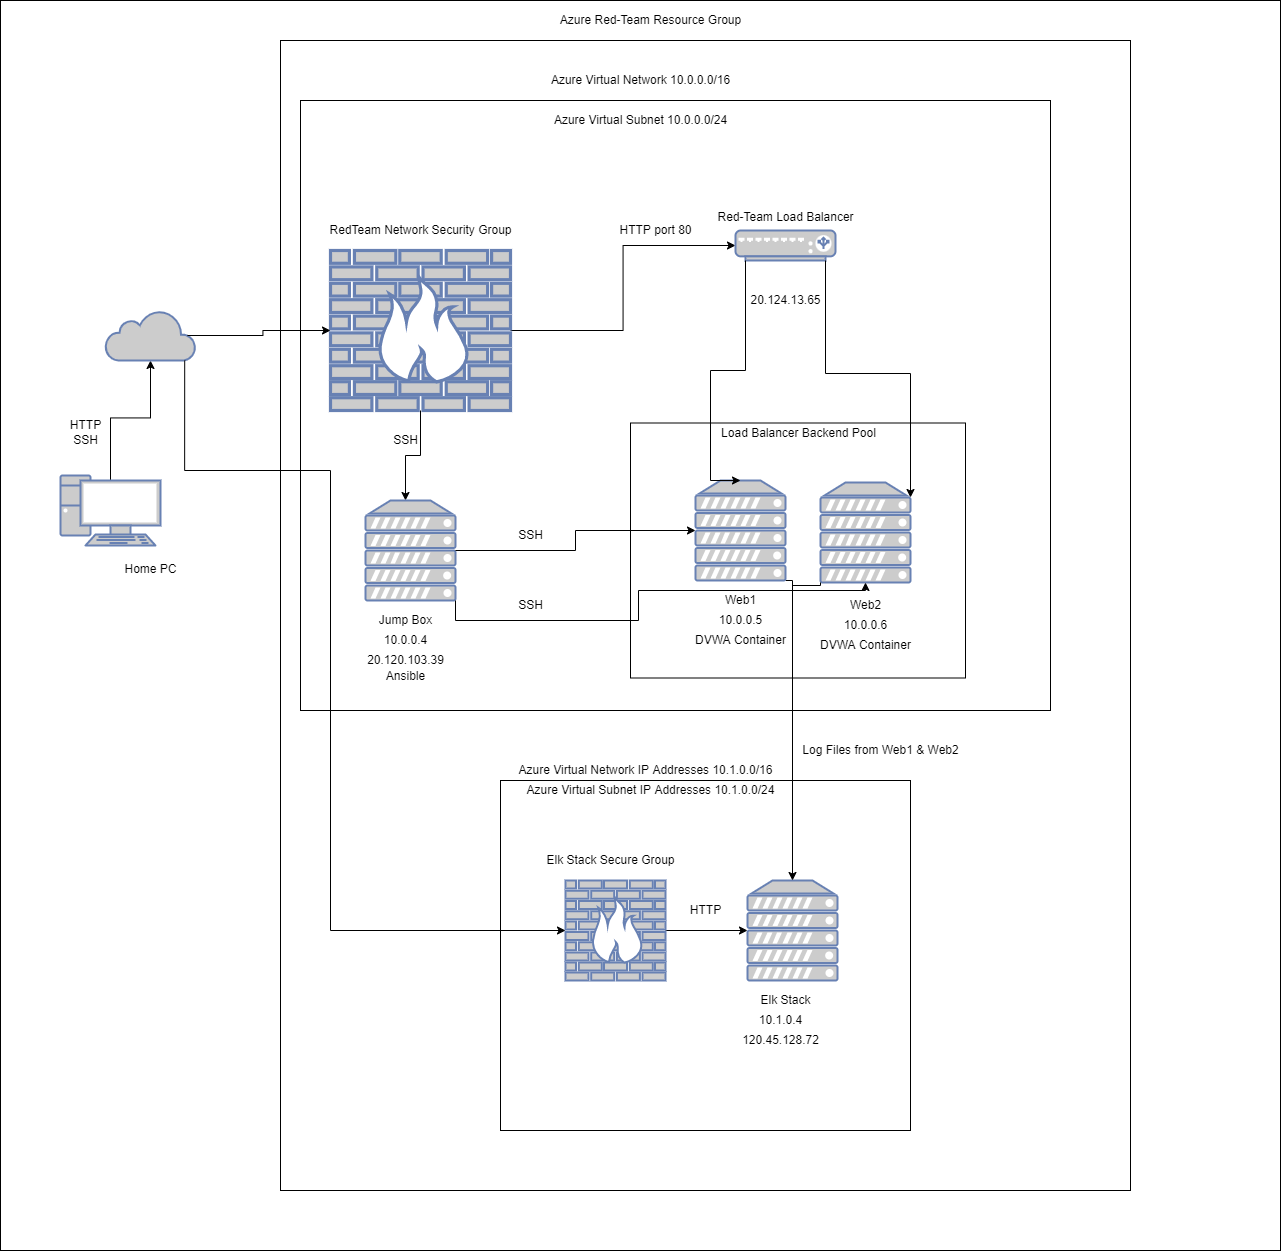

The diagram above was exported from draw.io. Its source (the exported page's mxGraphModel, read from the mxfile embedded in the PNG):
<mxGraphModel dx="3731" dy="1017" grid="1" gridSize="10" guides="1" tooltips="1" connect="1" arrows="1" fold="1" page="1" pageScale="1" pageWidth="850" pageHeight="1100" math="0" shadow="0">
  <root>
    <mxCell id="0" />
    <mxCell id="1" parent="0" />
    <mxCell id="9dCBEYKidR3YMgof5djm-1" value="" style="whiteSpace=wrap;html=1;" vertex="1" parent="1">
      <mxGeometry x="-1680" y="40" width="1280" height="1250" as="geometry" />
    </mxCell>
    <mxCell id="8LGpEH_3Cew_r3uoXo-5-4" style="edgeStyle=orthogonalEdgeStyle;rounded=0;orthogonalLoop=1;jettySize=auto;html=1;exitX=0.5;exitY=0.07;exitDx=0;exitDy=0;exitPerimeter=0;entryX=0.5;entryY=1;entryDx=0;entryDy=0;entryPerimeter=0;" parent="1" source="8LGpEH_3Cew_r3uoXo-5-2" target="8LGpEH_3Cew_r3uoXo-5-3" edge="1">
      <mxGeometry relative="1" as="geometry" />
    </mxCell>
    <mxCell id="8LGpEH_3Cew_r3uoXo-5-2" value="" style="fontColor=#0066CC;verticalAlign=top;verticalLabelPosition=bottom;labelPosition=center;align=center;html=1;outlineConnect=0;fillColor=#CCCCCC;strokeColor=#6881B3;gradientColor=none;gradientDirection=north;strokeWidth=2;shape=mxgraph.networks.pc;" parent="1" vertex="1">
      <mxGeometry x="-1620" y="515" width="100" height="70" as="geometry" />
    </mxCell>
    <mxCell id="8LGpEH_3Cew_r3uoXo-5-3" value="" style="html=1;outlineConnect=0;fillColor=#CCCCCC;strokeColor=#6881B3;gradientColor=none;gradientDirection=north;strokeWidth=2;shape=mxgraph.networks.cloud;fontColor=#ffffff;" parent="1" vertex="1">
      <mxGeometry x="-1575" y="350" width="90" height="50" as="geometry" />
    </mxCell>
    <mxCell id="8LGpEH_3Cew_r3uoXo-5-5" value="" style="whiteSpace=wrap;html=1;" parent="1" vertex="1">
      <mxGeometry x="-1400" y="80" width="850" height="1150" as="geometry" />
    </mxCell>
    <mxCell id="8LGpEH_3Cew_r3uoXo-5-6" value="Azure Red-Team Resource Group" style="text;html=1;align=center;verticalAlign=middle;resizable=0;points=[];autosize=1;strokeColor=none;fillColor=none;" parent="1" vertex="1">
      <mxGeometry x="-1130" y="50" width="200" height="20" as="geometry" />
    </mxCell>
    <mxCell id="8LGpEH_3Cew_r3uoXo-5-8" value="" style="whiteSpace=wrap;html=1;" parent="1" vertex="1">
      <mxGeometry x="-1380" y="140" width="750" height="610" as="geometry" />
    </mxCell>
    <mxCell id="8LGpEH_3Cew_r3uoXo-5-9" value="RedTeam Network Security Group" style="text;html=1;resizable=0;autosize=1;align=center;verticalAlign=middle;points=[];fillColor=none;strokeColor=none;rounded=0;" parent="1" vertex="1">
      <mxGeometry x="-1360" y="260" width="200" height="20" as="geometry" />
    </mxCell>
    <mxCell id="U4dw4zlou8ah-x8T9FQv-2" style="edgeStyle=orthogonalEdgeStyle;rounded=0;orthogonalLoop=1;jettySize=auto;html=1;exitX=0.5;exitY=1;exitDx=0;exitDy=0;exitPerimeter=0;" parent="1" source="8LGpEH_3Cew_r3uoXo-5-12" edge="1">
      <mxGeometry relative="1" as="geometry">
        <mxPoint x="-1275" y="540" as="targetPoint" />
      </mxGeometry>
    </mxCell>
    <mxCell id="U4dw4zlou8ah-x8T9FQv-3" style="edgeStyle=orthogonalEdgeStyle;rounded=0;orthogonalLoop=1;jettySize=auto;html=1;exitX=1;exitY=0.5;exitDx=0;exitDy=0;exitPerimeter=0;entryX=0;entryY=0.5;entryDx=0;entryDy=0;entryPerimeter=0;" parent="1" source="8LGpEH_3Cew_r3uoXo-5-12" target="8LGpEH_3Cew_r3uoXo-5-14" edge="1">
      <mxGeometry relative="1" as="geometry" />
    </mxCell>
    <mxCell id="8LGpEH_3Cew_r3uoXo-5-12" value="" style="fontColor=#0066CC;verticalAlign=top;verticalLabelPosition=bottom;labelPosition=center;align=center;html=1;outlineConnect=0;fillColor=#CCCCCC;strokeColor=#6881B3;gradientColor=none;gradientDirection=north;strokeWidth=2;shape=mxgraph.networks.firewall;" parent="1" vertex="1">
      <mxGeometry x="-1350" y="290" width="180" height="160" as="geometry" />
    </mxCell>
    <mxCell id="8LGpEH_3Cew_r3uoXo-5-14" value="" style="fontColor=#0066CC;verticalAlign=top;verticalLabelPosition=bottom;labelPosition=center;align=center;html=1;outlineConnect=0;fillColor=#CCCCCC;strokeColor=#6881B3;gradientColor=none;gradientDirection=north;strokeWidth=2;shape=mxgraph.networks.load_balancer;" parent="1" vertex="1">
      <mxGeometry x="-945" y="270" width="100" height="30" as="geometry" />
    </mxCell>
    <mxCell id="U4dw4zlou8ah-x8T9FQv-4" value="" style="fontColor=#0066CC;verticalAlign=top;verticalLabelPosition=bottom;labelPosition=center;align=center;html=1;outlineConnect=0;fillColor=#CCCCCC;strokeColor=#6881B3;gradientColor=none;gradientDirection=north;strokeWidth=2;shape=mxgraph.networks.server;" parent="1" vertex="1">
      <mxGeometry x="-1315" y="540" width="90" height="100" as="geometry" />
    </mxCell>
    <mxCell id="U4dw4zlou8ah-x8T9FQv-1" style="edgeStyle=orthogonalEdgeStyle;rounded=0;orthogonalLoop=1;jettySize=auto;html=1;exitX=0.91;exitY=0.5;exitDx=0;exitDy=0;exitPerimeter=0;" parent="1" source="8LGpEH_3Cew_r3uoXo-5-3" target="8LGpEH_3Cew_r3uoXo-5-12" edge="1">
      <mxGeometry relative="1" as="geometry" />
    </mxCell>
    <mxCell id="U4dw4zlou8ah-x8T9FQv-9" value="Jump Box" style="text;html=1;resizable=0;autosize=1;align=center;verticalAlign=middle;points=[];fillColor=none;strokeColor=none;rounded=0;" parent="1" vertex="1">
      <mxGeometry x="-1310" y="650" width="70" height="20" as="geometry" />
    </mxCell>
    <mxCell id="U4dw4zlou8ah-x8T9FQv-10" value="10.0.0.4" style="text;html=1;resizable=0;autosize=1;align=center;verticalAlign=middle;points=[];fillColor=none;strokeColor=none;rounded=0;" parent="1" vertex="1">
      <mxGeometry x="-1305" y="670" width="60" height="20" as="geometry" />
    </mxCell>
    <mxCell id="U4dw4zlou8ah-x8T9FQv-11" value="Ansible" style="text;html=1;resizable=0;autosize=1;align=center;verticalAlign=middle;points=[];fillColor=none;strokeColor=none;rounded=0;" parent="1" vertex="1">
      <mxGeometry x="-1300" y="706" width="50" height="20" as="geometry" />
    </mxCell>
    <mxCell id="U4dw4zlou8ah-x8T9FQv-18" value="Red-Team Load Balancer" style="text;html=1;resizable=0;autosize=1;align=center;verticalAlign=middle;points=[];fillColor=none;strokeColor=none;rounded=0;" parent="1" vertex="1">
      <mxGeometry x="-970" y="247" width="150" height="20" as="geometry" />
    </mxCell>
    <mxCell id="U4dw4zlou8ah-x8T9FQv-19" value="20.124.13.65" style="text;html=1;resizable=0;autosize=1;align=center;verticalAlign=middle;points=[];fillColor=none;strokeColor=none;rounded=0;" parent="1" vertex="1">
      <mxGeometry x="-940" y="330" width="90" height="20" as="geometry" />
    </mxCell>
    <mxCell id="U4dw4zlou8ah-x8T9FQv-21" value="SSH" style="text;html=1;resizable=0;autosize=1;align=center;verticalAlign=middle;points=[];fillColor=none;strokeColor=none;rounded=0;" parent="1" vertex="1">
      <mxGeometry x="-1295" y="470" width="40" height="20" as="geometry" />
    </mxCell>
    <mxCell id="U4dw4zlou8ah-x8T9FQv-24" value="HTTP" style="text;html=1;resizable=0;autosize=1;align=center;verticalAlign=middle;points=[];fillColor=none;strokeColor=none;rounded=0;" parent="1" vertex="1">
      <mxGeometry x="-1620" y="455" width="50" height="20" as="geometry" />
    </mxCell>
    <mxCell id="U4dw4zlou8ah-x8T9FQv-25" value="SSH" style="text;html=1;resizable=0;autosize=1;align=center;verticalAlign=middle;points=[];fillColor=none;strokeColor=none;rounded=0;" parent="1" vertex="1">
      <mxGeometry x="-1615" y="470" width="40" height="20" as="geometry" />
    </mxCell>
    <mxCell id="U4dw4zlou8ah-x8T9FQv-26" value="" style="whiteSpace=wrap;html=1;" parent="1" vertex="1">
      <mxGeometry x="-1050" y="462.5" width="335" height="255" as="geometry" />
    </mxCell>
    <mxCell id="U4dw4zlou8ah-x8T9FQv-8" style="edgeStyle=orthogonalEdgeStyle;rounded=0;orthogonalLoop=1;jettySize=auto;html=1;exitX=0.9;exitY=1;exitDx=0;exitDy=0;exitPerimeter=0;entryX=1;entryY=0.15;entryDx=0;entryDy=0;entryPerimeter=0;" parent="1" source="8LGpEH_3Cew_r3uoXo-5-14" target="U4dw4zlou8ah-x8T9FQv-6" edge="1">
      <mxGeometry relative="1" as="geometry">
        <Array as="points">
          <mxPoint x="-855" y="413" />
          <mxPoint x="-770" y="413" />
        </Array>
      </mxGeometry>
    </mxCell>
    <mxCell id="z7RwC9VqebDVq2OEpu2X-8" style="edgeStyle=orthogonalEdgeStyle;rounded=0;orthogonalLoop=1;jettySize=auto;html=1;exitX=1;exitY=1;exitDx=0;exitDy=0;exitPerimeter=0;entryX=0.5;entryY=0;entryDx=0;entryDy=0;entryPerimeter=0;" parent="1" source="U4dw4zlou8ah-x8T9FQv-5" target="z7RwC9VqebDVq2OEpu2X-1" edge="1">
      <mxGeometry relative="1" as="geometry">
        <mxPoint x="-895" y="730" as="sourcePoint" />
        <Array as="points">
          <mxPoint x="-888" y="620" />
        </Array>
      </mxGeometry>
    </mxCell>
    <mxCell id="U4dw4zlou8ah-x8T9FQv-5" value="" style="fontColor=#0066CC;verticalAlign=top;verticalLabelPosition=bottom;labelPosition=center;align=center;html=1;outlineConnect=0;fillColor=#CCCCCC;strokeColor=#6881B3;gradientColor=none;gradientDirection=north;strokeWidth=2;shape=mxgraph.networks.server;" parent="1" vertex="1">
      <mxGeometry x="-985" y="520" width="90" height="100" as="geometry" />
    </mxCell>
    <mxCell id="U4dw4zlou8ah-x8T9FQv-6" value="" style="fontColor=#0066CC;verticalAlign=top;verticalLabelPosition=bottom;labelPosition=center;align=center;html=1;outlineConnect=0;fillColor=#CCCCCC;strokeColor=#6881B3;gradientColor=none;gradientDirection=north;strokeWidth=2;shape=mxgraph.networks.server;" parent="1" vertex="1">
      <mxGeometry x="-860" y="522" width="90" height="100" as="geometry" />
    </mxCell>
    <mxCell id="U4dw4zlou8ah-x8T9FQv-12" value="Web1" style="text;html=1;resizable=0;autosize=1;align=center;verticalAlign=middle;points=[];fillColor=none;strokeColor=none;rounded=0;" parent="1" vertex="1">
      <mxGeometry x="-965" y="630" width="50" height="20" as="geometry" />
    </mxCell>
    <mxCell id="U4dw4zlou8ah-x8T9FQv-13" value="10.0.0.5" style="text;html=1;resizable=0;autosize=1;align=center;verticalAlign=middle;points=[];fillColor=none;strokeColor=none;rounded=0;" parent="1" vertex="1">
      <mxGeometry x="-970" y="650" width="60" height="20" as="geometry" />
    </mxCell>
    <mxCell id="U4dw4zlou8ah-x8T9FQv-14" value="DVWA Container" style="text;html=1;resizable=0;autosize=1;align=center;verticalAlign=middle;points=[];fillColor=none;strokeColor=none;rounded=0;" parent="1" vertex="1">
      <mxGeometry x="-995" y="670" width="110" height="20" as="geometry" />
    </mxCell>
    <mxCell id="U4dw4zlou8ah-x8T9FQv-15" value="Web2" style="text;html=1;resizable=0;autosize=1;align=center;verticalAlign=middle;points=[];fillColor=none;strokeColor=none;rounded=0;" parent="1" vertex="1">
      <mxGeometry x="-840" y="635" width="50" height="20" as="geometry" />
    </mxCell>
    <mxCell id="U4dw4zlou8ah-x8T9FQv-16" value="10.0.0.6" style="text;html=1;resizable=0;autosize=1;align=center;verticalAlign=middle;points=[];fillColor=none;strokeColor=none;rounded=0;" parent="1" vertex="1">
      <mxGeometry x="-845" y="655" width="60" height="20" as="geometry" />
    </mxCell>
    <mxCell id="U4dw4zlou8ah-x8T9FQv-17" value="DVWA Container" style="text;html=1;resizable=0;autosize=1;align=center;verticalAlign=middle;points=[];fillColor=none;strokeColor=none;rounded=0;" parent="1" vertex="1">
      <mxGeometry x="-870" y="675" width="110" height="20" as="geometry" />
    </mxCell>
    <mxCell id="U4dw4zlou8ah-x8T9FQv-27" value="Load Balancer Backend Pool" style="text;html=1;resizable=0;autosize=1;align=center;verticalAlign=middle;points=[];fillColor=none;strokeColor=none;rounded=0;" parent="1" vertex="1">
      <mxGeometry x="-967.5" y="463" width="170" height="20" as="geometry" />
    </mxCell>
    <mxCell id="U4dw4zlou8ah-x8T9FQv-28" style="edgeStyle=orthogonalEdgeStyle;rounded=0;orthogonalLoop=1;jettySize=auto;html=1;exitX=1;exitY=0.5;exitDx=0;exitDy=0;exitPerimeter=0;entryX=0;entryY=0.5;entryDx=0;entryDy=0;entryPerimeter=0;" parent="1" source="U4dw4zlou8ah-x8T9FQv-4" target="U4dw4zlou8ah-x8T9FQv-5" edge="1">
      <mxGeometry relative="1" as="geometry" />
    </mxCell>
    <mxCell id="U4dw4zlou8ah-x8T9FQv-29" style="edgeStyle=orthogonalEdgeStyle;rounded=0;orthogonalLoop=1;jettySize=auto;html=1;exitX=1;exitY=1;exitDx=0;exitDy=0;exitPerimeter=0;" parent="1" source="U4dw4zlou8ah-x8T9FQv-4" target="U4dw4zlou8ah-x8T9FQv-6" edge="1">
      <mxGeometry relative="1" as="geometry">
        <Array as="points">
          <mxPoint x="-1225" y="660" />
          <mxPoint x="-1042" y="660" />
          <mxPoint x="-1042" y="630" />
          <mxPoint x="-815" y="630" />
        </Array>
      </mxGeometry>
    </mxCell>
    <mxCell id="U4dw4zlou8ah-x8T9FQv-30" value="SSH" style="text;html=1;resizable=0;autosize=1;align=center;verticalAlign=middle;points=[];fillColor=none;strokeColor=none;rounded=0;" parent="1" vertex="1">
      <mxGeometry x="-1170" y="565" width="40" height="20" as="geometry" />
    </mxCell>
    <mxCell id="U4dw4zlou8ah-x8T9FQv-31" value="SSH" style="text;html=1;resizable=0;autosize=1;align=center;verticalAlign=middle;points=[];fillColor=none;strokeColor=none;rounded=0;" parent="1" vertex="1">
      <mxGeometry x="-1170" y="635" width="40" height="20" as="geometry" />
    </mxCell>
    <mxCell id="U4dw4zlou8ah-x8T9FQv-32" value="20.120.103.39" style="text;html=1;resizable=0;autosize=1;align=center;verticalAlign=middle;points=[];fillColor=none;strokeColor=none;rounded=0;" parent="1" vertex="1">
      <mxGeometry x="-1320" y="690" width="90" height="20" as="geometry" />
    </mxCell>
    <mxCell id="U4dw4zlou8ah-x8T9FQv-33" value="HTTP port 80" style="text;html=1;resizable=0;autosize=1;align=center;verticalAlign=middle;points=[];fillColor=none;strokeColor=none;rounded=0;" parent="1" vertex="1">
      <mxGeometry x="-1070" y="260" width="90" height="20" as="geometry" />
    </mxCell>
    <mxCell id="U4dw4zlou8ah-x8T9FQv-7" style="edgeStyle=orthogonalEdgeStyle;rounded=0;orthogonalLoop=1;jettySize=auto;html=1;exitX=0.1;exitY=1;exitDx=0;exitDy=0;exitPerimeter=0;entryX=0.5;entryY=0;entryDx=0;entryDy=0;entryPerimeter=0;" parent="1" source="8LGpEH_3Cew_r3uoXo-5-14" target="U4dw4zlou8ah-x8T9FQv-5" edge="1">
      <mxGeometry relative="1" as="geometry">
        <Array as="points">
          <mxPoint x="-935" y="410" />
          <mxPoint x="-970" y="410" />
          <mxPoint x="-970" y="520" />
        </Array>
      </mxGeometry>
    </mxCell>
    <mxCell id="U4dw4zlou8ah-x8T9FQv-34" value="Azure Virtual Network 10.0.0.0/16" style="text;html=1;resizable=0;autosize=1;align=center;verticalAlign=middle;points=[];fillColor=none;strokeColor=none;rounded=0;" parent="1" vertex="1">
      <mxGeometry x="-1135" y="110" width="190" height="20" as="geometry" />
    </mxCell>
    <mxCell id="U4dw4zlou8ah-x8T9FQv-35" value="Azure Virtual Subnet 10.0.0.0/24" style="text;html=1;resizable=0;autosize=1;align=center;verticalAlign=middle;points=[];fillColor=none;strokeColor=none;rounded=0;" parent="1" vertex="1">
      <mxGeometry x="-1135" y="150" width="190" height="20" as="geometry" />
    </mxCell>
    <mxCell id="o5SLM_6kBVwKkhDy6LXi-3" value="Home PC" style="text;html=1;resizable=0;autosize=1;align=center;verticalAlign=middle;points=[];fillColor=none;strokeColor=none;rounded=0;" parent="1" vertex="1">
      <mxGeometry x="-1565" y="599" width="70" height="20" as="geometry" />
    </mxCell>
    <mxCell id="z7RwC9VqebDVq2OEpu2X-12" value="" style="whiteSpace=wrap;html=1;" parent="1" vertex="1">
      <mxGeometry x="-1180" y="820" width="410" height="350" as="geometry" />
    </mxCell>
    <mxCell id="z7RwC9VqebDVq2OEpu2X-1" value="" style="fontColor=#0066CC;verticalAlign=top;verticalLabelPosition=bottom;labelPosition=center;align=center;html=1;outlineConnect=0;fillColor=#CCCCCC;strokeColor=#6881B3;gradientColor=none;gradientDirection=north;strokeWidth=2;shape=mxgraph.networks.server;" parent="1" vertex="1">
      <mxGeometry x="-933" y="920" width="90" height="100" as="geometry" />
    </mxCell>
    <mxCell id="z7RwC9VqebDVq2OEpu2X-7" style="edgeStyle=orthogonalEdgeStyle;rounded=0;orthogonalLoop=1;jettySize=auto;html=1;exitX=1;exitY=0.5;exitDx=0;exitDy=0;exitPerimeter=0;entryX=0;entryY=0.5;entryDx=0;entryDy=0;entryPerimeter=0;" parent="1" source="z7RwC9VqebDVq2OEpu2X-2" target="z7RwC9VqebDVq2OEpu2X-1" edge="1">
      <mxGeometry relative="1" as="geometry" />
    </mxCell>
    <mxCell id="z7RwC9VqebDVq2OEpu2X-2" value="" style="fontColor=#0066CC;verticalAlign=top;verticalLabelPosition=bottom;labelPosition=center;align=center;html=1;outlineConnect=0;fillColor=#CCCCCC;strokeColor=#6881B3;gradientColor=none;gradientDirection=north;strokeWidth=2;shape=mxgraph.networks.firewall;" parent="1" vertex="1">
      <mxGeometry x="-1115" y="920" width="100" height="100" as="geometry" />
    </mxCell>
    <mxCell id="z7RwC9VqebDVq2OEpu2X-3" value="Elk Stack" style="text;html=1;resizable=0;autosize=1;align=center;verticalAlign=middle;points=[];fillColor=none;strokeColor=none;rounded=0;" parent="1" vertex="1">
      <mxGeometry x="-930" y="1030" width="70" height="20" as="geometry" />
    </mxCell>
    <mxCell id="z7RwC9VqebDVq2OEpu2X-4" value="10.1.0.4" style="text;html=1;resizable=0;autosize=1;align=center;verticalAlign=middle;points=[];fillColor=none;strokeColor=none;rounded=0;" parent="1" vertex="1">
      <mxGeometry x="-930" y="1050" width="60" height="20" as="geometry" />
    </mxCell>
    <mxCell id="z7RwC9VqebDVq2OEpu2X-5" value="120.45.128.72" style="text;html=1;resizable=0;autosize=1;align=center;verticalAlign=middle;points=[];fillColor=none;strokeColor=none;rounded=0;" parent="1" vertex="1">
      <mxGeometry x="-945" y="1070" width="90" height="20" as="geometry" />
    </mxCell>
    <mxCell id="z7RwC9VqebDVq2OEpu2X-10" style="edgeStyle=orthogonalEdgeStyle;rounded=0;orthogonalLoop=1;jettySize=auto;html=1;exitX=0.88;exitY=1;exitDx=0;exitDy=0;exitPerimeter=0;entryX=0;entryY=0.5;entryDx=0;entryDy=0;entryPerimeter=0;" parent="1" source="8LGpEH_3Cew_r3uoXo-5-3" target="z7RwC9VqebDVq2OEpu2X-2" edge="1">
      <mxGeometry relative="1" as="geometry">
        <mxPoint x="-1495.8" y="510" as="sourcePoint" />
        <Array as="points">
          <mxPoint x="-1496" y="510" />
          <mxPoint x="-1350" y="510" />
          <mxPoint x="-1350" y="970" />
        </Array>
      </mxGeometry>
    </mxCell>
    <mxCell id="z7RwC9VqebDVq2OEpu2X-11" value="HTTP" style="text;html=1;resizable=0;autosize=1;align=center;verticalAlign=middle;points=[];fillColor=none;strokeColor=none;rounded=0;" parent="1" vertex="1">
      <mxGeometry x="-1000" y="940" width="50" height="20" as="geometry" />
    </mxCell>
    <mxCell id="z7RwC9VqebDVq2OEpu2X-13" value="Azure Virtual Network IP Addresses 10.1.0.0/16" style="text;html=1;resizable=0;autosize=1;align=center;verticalAlign=middle;points=[];fillColor=none;strokeColor=none;rounded=0;" parent="1" vertex="1">
      <mxGeometry x="-1170" y="800" width="270" height="20" as="geometry" />
    </mxCell>
    <mxCell id="z7RwC9VqebDVq2OEpu2X-14" value="Azure Virtual Subnet IP Addresses 10.1.0.0/24" style="text;html=1;resizable=0;autosize=1;align=center;verticalAlign=middle;points=[];fillColor=none;strokeColor=none;rounded=0;" parent="1" vertex="1">
      <mxGeometry x="-1160" y="820" width="260" height="20" as="geometry" />
    </mxCell>
    <mxCell id="z7RwC9VqebDVq2OEpu2X-15" value="Elk Stack Secure Group" style="text;html=1;resizable=0;autosize=1;align=center;verticalAlign=middle;points=[];fillColor=none;strokeColor=none;rounded=0;" parent="1" vertex="1">
      <mxGeometry x="-1140" y="890" width="140" height="20" as="geometry" />
    </mxCell>
    <mxCell id="z7RwC9VqebDVq2OEpu2X-16" style="edgeStyle=orthogonalEdgeStyle;rounded=0;orthogonalLoop=1;jettySize=auto;html=1;exitX=0;exitY=1;exitDx=0;exitDy=0;exitPerimeter=0;entryX=0.5;entryY=0;entryDx=0;entryDy=0;entryPerimeter=0;" parent="1" source="U4dw4zlou8ah-x8T9FQv-6" target="z7RwC9VqebDVq2OEpu2X-1" edge="1">
      <mxGeometry relative="1" as="geometry">
        <mxPoint x="-860" y="625" as="sourcePoint" />
        <mxPoint x="-888" y="920" as="targetPoint" />
        <Array as="points">
          <mxPoint x="-888" y="625" />
        </Array>
      </mxGeometry>
    </mxCell>
    <mxCell id="kLrn2uLg5MKXGWPa-NWp-1" value="Log Files from Web1 &amp;amp; Web2" style="text;html=1;resizable=0;autosize=1;align=center;verticalAlign=middle;points=[];fillColor=none;strokeColor=none;rounded=0;" parent="1" vertex="1">
      <mxGeometry x="-885" y="780" width="170" height="20" as="geometry" />
    </mxCell>
  </root>
</mxGraphModel>